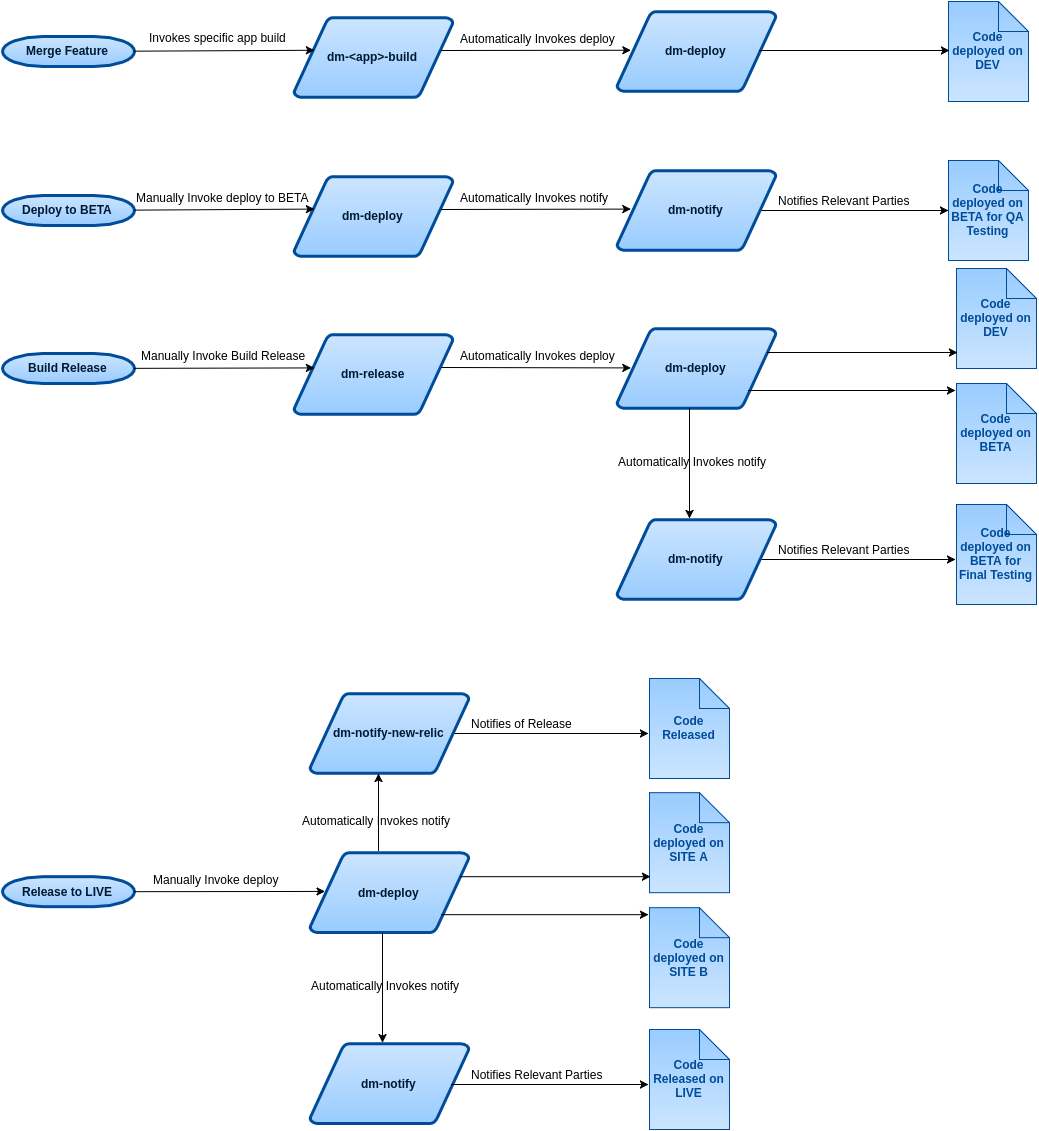

The diagram above was exported from draw.io. Its source (the exported page's mxGraphModel, read from the mxfile embedded in the PNG):
<mxGraphModel dx="1435" dy="478" grid="0" gridSize="10" guides="1" tooltips="1" connect="0" arrows="1" fold="1" page="0" pageScale="1.5" pageWidth="826" pageHeight="1169" background="#FFE6CC" math="0" shadow="0">
  <root>
    <mxCell id="0" style=";html=1;" />
    <mxCell id="1" style=";html=1;" parent="0" />
    <mxCell id="78" value="Deploy to BETA" style="shape=mxgraph.flowchart.terminator;fillColor=#99CCFF;strokeColor=#004C99;strokeWidth=3;gradientColor=#CCE5FF;gradientDirection=north;fontColor=#001933;fontStyle=1;html=1;" vertex="1" parent="1">
      <mxGeometry x="-14" y="299" width="132" height="30" as="geometry" />
    </mxCell>
    <mxCell id="79" value="dm-deploy" style="shape=mxgraph.flowchart.data;fillColor=#99CCFF;strokeColor=#004C99;strokeWidth=3;gradientColor=#CCE5FF;gradientDirection=north;fontColor=#001933;fontStyle=1;html=1;" vertex="1" parent="1">
      <mxGeometry x="277.5" y="280" width="159" height="80" as="geometry" />
    </mxCell>
    <mxCell id="81" value="" style="endArrow=classic;html=1;entryX=0.129;entryY=0.413;entryPerimeter=0;" edge="1" source="78" target="79" parent="1">
      <mxGeometry x="118" y="313" width="50" height="50" as="geometry">
        <mxPoint x="730" y="394" as="sourcePoint" />
        <mxPoint x="730" y="414.71067811865476" as="targetPoint" />
      </mxGeometry>
    </mxCell>
    <mxCell id="82" value="Manually Invoke deploy to BETA" style="text;html=1;resizable=0;points=[];autosize=1;align=left;verticalAlign=top;spacingTop=-4;" vertex="1" parent="1">
      <mxGeometry x="118" y="292" width="183" height="14" as="geometry" />
    </mxCell>
    <mxCell id="85" value="Merge Feature" style="shape=mxgraph.flowchart.terminator;fillColor=#99CCFF;strokeColor=#004C99;strokeWidth=3;gradientColor=#CCE5FF;gradientDirection=north;fontColor=#001933;fontStyle=1;html=1;" vertex="1" parent="1">
      <mxGeometry x="-14" y="140" width="132" height="30" as="geometry" />
    </mxCell>
    <mxCell id="86" value="dm-&amp;lt;app&amp;gt;-build" style="shape=mxgraph.flowchart.data;fillColor=#99CCFF;strokeColor=#004C99;strokeWidth=3;gradientColor=#CCE5FF;gradientDirection=north;fontColor=#001933;fontStyle=1;html=1;" vertex="1" parent="1">
      <mxGeometry x="277.5" y="121" width="159" height="80" as="geometry" />
    </mxCell>
    <mxCell id="87" value="dm-deploy" style="shape=mxgraph.flowchart.data;fillColor=#99CCFF;strokeColor=#004C99;strokeWidth=3;gradientColor=#CCE5FF;gradientDirection=north;fontColor=#001933;fontStyle=1;html=1;" vertex="1" parent="1">
      <mxGeometry x="600.5" y="115" width="159" height="80" as="geometry" />
    </mxCell>
    <mxCell id="88" value="" style="endArrow=classic;html=1;entryX=0.129;entryY=0.413;entryPerimeter=0;" edge="1" source="85" target="86" parent="1">
      <mxGeometry x="118" y="154" width="50" height="50" as="geometry">
        <mxPoint x="730" y="235" as="sourcePoint" />
        <mxPoint x="730" y="255.71067811865476" as="targetPoint" />
      </mxGeometry>
    </mxCell>
    <mxCell id="89" value="Invokes specific app build" style="text;html=1;resizable=0;points=[];autosize=1;align=left;verticalAlign=top;spacingTop=-4;" vertex="1" parent="1">
      <mxGeometry x="131" y="132" width="147" height="14" as="geometry" />
    </mxCell>
    <mxCell id="90" value="" style="endArrow=classic;html=1;entryX=0.091;entryY=0.488;entryPerimeter=0;" edge="1" target="87" parent="1">
      <mxGeometry x="407" y="196" width="50" height="50" as="geometry">
        <mxPoint x="425" y="154" as="sourcePoint" />
        <mxPoint x="595" y="155" as="targetPoint" />
      </mxGeometry>
    </mxCell>
    <mxCell id="91" value="Automatically Invokes deploy" style="text;html=1;resizable=0;points=[];autosize=1;align=left;verticalAlign=top;spacingTop=-4;" vertex="1" parent="1">
      <mxGeometry x="442" y="133" width="165" height="14" as="geometry" />
    </mxCell>
    <mxCell id="92" value="Build Release" style="shape=mxgraph.flowchart.terminator;fillColor=#99CCFF;strokeColor=#004C99;strokeWidth=3;gradientColor=#CCE5FF;gradientDirection=north;fontColor=#001933;fontStyle=1;html=1;" vertex="1" parent="1">
      <mxGeometry x="-14" y="457" width="132" height="30" as="geometry" />
    </mxCell>
    <mxCell id="93" value="dm-release" style="shape=mxgraph.flowchart.data;fillColor=#99CCFF;strokeColor=#004C99;strokeWidth=3;gradientColor=#CCE5FF;gradientDirection=north;fontColor=#001933;fontStyle=1;html=1;" vertex="1" parent="1">
      <mxGeometry x="277.5" y="438" width="159" height="80" as="geometry" />
    </mxCell>
    <mxCell id="94" value="dm-deploy" style="shape=mxgraph.flowchart.data;fillColor=#99CCFF;strokeColor=#004C99;strokeWidth=3;gradientColor=#CCE5FF;gradientDirection=north;fontColor=#001933;fontStyle=1;html=1;" vertex="1" parent="1">
      <mxGeometry x="600.5" y="432" width="159" height="80" as="geometry" />
    </mxCell>
    <mxCell id="95" value="" style="endArrow=classic;html=1;entryX=0.129;entryY=0.413;entryPerimeter=0;" edge="1" source="92" target="93" parent="1">
      <mxGeometry x="118" y="471" width="50" height="50" as="geometry">
        <mxPoint x="730" y="552" as="sourcePoint" />
        <mxPoint x="730" y="572.7106781186548" as="targetPoint" />
      </mxGeometry>
    </mxCell>
    <mxCell id="96" value="Manually Invoke Build Release" style="text;html=1;resizable=0;points=[];autosize=1;align=left;verticalAlign=top;spacingTop=-4;" vertex="1" parent="1">
      <mxGeometry x="123" y="450" width="174" height="14" as="geometry" />
    </mxCell>
    <mxCell id="97" value="" style="endArrow=classic;html=1;entryX=0.091;entryY=0.488;entryPerimeter=0;" edge="1" target="94" parent="1">
      <mxGeometry x="407" y="513" width="50" height="50" as="geometry">
        <mxPoint x="425" y="471" as="sourcePoint" />
        <mxPoint x="595" y="472" as="targetPoint" />
      </mxGeometry>
    </mxCell>
    <mxCell id="98" value="Automatically Invokes deploy" style="text;html=1;resizable=0;points=[];autosize=1;align=left;verticalAlign=top;spacingTop=-4;" vertex="1" parent="1">
      <mxGeometry x="442" y="450" width="165" height="14" as="geometry" />
    </mxCell>
    <mxCell id="99" value="&lt;b&gt;&lt;font color=&quot;#004c99&quot;&gt;Code deployed on DEV&lt;/font&gt;&lt;/b&gt;" style="shape=note;whiteSpace=wrap;html=1;plain-blue;fillColor=#99CCFF;gradientColor=#CCE5FF;strokeColor=#004C99;" vertex="1" parent="1">
      <mxGeometry x="932" y="105" width="80" height="100" as="geometry" />
    </mxCell>
    <mxCell id="100" value="&lt;b&gt;&lt;font color=&quot;#004c99&quot;&gt;Code deployed on BETA for QA Testing&lt;/font&gt;&lt;/b&gt;" style="shape=note;whiteSpace=wrap;html=1;plain-blue;fillColor=#99CCFF;gradientColor=#CCE5FF;strokeColor=#004C99;" vertex="1" parent="1">
      <mxGeometry x="932" y="264" width="80" height="100" as="geometry" />
    </mxCell>
    <mxCell id="101" value="&lt;b&gt;&lt;font color=&quot;#004c99&quot;&gt;Code deployed on BETA&lt;/font&gt;&lt;/b&gt;" style="shape=note;whiteSpace=wrap;html=1;plain-blue;fillColor=#99CCFF;gradientColor=#CCE5FF;strokeColor=#004C99;" vertex="1" parent="1">
      <mxGeometry x="940" y="487" width="80" height="100" as="geometry" />
    </mxCell>
    <mxCell id="102" value="&lt;b&gt;&lt;font color=&quot;#004c99&quot;&gt;Code deployed on DEV&lt;/font&gt;&lt;/b&gt;" style="shape=note;whiteSpace=wrap;html=1;plain-blue;fillColor=#99CCFF;gradientColor=#CCE5FF;strokeColor=#004C99;" vertex="1" parent="1">
      <mxGeometry x="940" y="372" width="80" height="100" as="geometry" />
    </mxCell>
    <mxCell id="103" value="" style="endArrow=classic;html=1;entryX=0.091;entryY=0.488;entryPerimeter=0;" edge="1" parent="1">
      <mxGeometry x="725" y="196" width="50" height="50" as="geometry">
        <mxPoint x="743" y="154" as="sourcePoint" />
        <mxPoint x="933" y="154" as="targetPoint" />
      </mxGeometry>
    </mxCell>
    <mxCell id="105" value="" style="endArrow=classic;html=1;entryX=0.091;entryY=0.488;entryPerimeter=0;" edge="1" parent="1">
      <mxGeometry x="724" y="356" width="50" height="50" as="geometry">
        <mxPoint x="742" y="314" as="sourcePoint" />
        <mxPoint x="932" y="314" as="targetPoint" />
      </mxGeometry>
    </mxCell>
    <mxCell id="106" value="" style="endArrow=classic;html=1;entryX=0.091;entryY=0.488;entryPerimeter=0;" edge="1" parent="1">
      <mxGeometry x="733" y="498" width="50" height="50" as="geometry">
        <mxPoint x="751" y="456" as="sourcePoint" />
        <mxPoint x="941" y="456" as="targetPoint" />
      </mxGeometry>
    </mxCell>
    <mxCell id="107" value="" style="endArrow=classic;html=1;" edge="1" parent="1">
      <mxGeometry x="714" y="536" width="50" height="50" as="geometry">
        <mxPoint x="732" y="494" as="sourcePoint" />
        <mxPoint x="939" y="494" as="targetPoint" />
      </mxGeometry>
    </mxCell>
    <mxCell id="117" value="Release to LIVE" style="shape=mxgraph.flowchart.terminator;fillColor=#99CCFF;strokeColor=#004C99;strokeWidth=3;gradientColor=#CCE5FF;gradientDirection=north;fontColor=#001933;fontStyle=1;html=1;" vertex="1" parent="1">
      <mxGeometry x="-14" y="980.1764705882354" width="132" height="30" as="geometry" />
    </mxCell>
    <mxCell id="119" value="dm-deploy" style="shape=mxgraph.flowchart.data;fillColor=#99CCFF;strokeColor=#004C99;strokeWidth=3;gradientColor=#CCE5FF;gradientDirection=north;fontColor=#001933;fontStyle=1;html=1;" vertex="1" parent="1">
      <mxGeometry x="293.5" y="956.1764705882354" width="159" height="80" as="geometry" />
    </mxCell>
    <mxCell id="122" value="" style="endArrow=classic;html=1;entryX=0.091;entryY=0.488;entryPerimeter=0;" edge="1" target="119" parent="1">
      <mxGeometry x="100" y="1037.1764705882354" width="50" height="50" as="geometry">
        <mxPoint x="118" y="995.1764705882354" as="sourcePoint" />
        <mxPoint x="288" y="996.1764705882354" as="targetPoint" />
      </mxGeometry>
    </mxCell>
    <mxCell id="123" value="Manually Invoke deploy" style="text;html=1;resizable=0;points=[];autosize=1;align=left;verticalAlign=top;spacingTop=-4;" vertex="1" parent="1">
      <mxGeometry x="135" y="974.1764705882354" width="135" height="14" as="geometry" />
    </mxCell>
    <mxCell id="124" value="&lt;b&gt;&lt;font color=&quot;#004c99&quot;&gt;Code deployed on SITE B&lt;/font&gt;&lt;/b&gt;" style="shape=note;whiteSpace=wrap;html=1;plain-blue;fillColor=#99CCFF;gradientColor=#CCE5FF;strokeColor=#004C99;" vertex="1" parent="1">
      <mxGeometry x="633" y="1011.1764705882354" width="80" height="100" as="geometry" />
    </mxCell>
    <mxCell id="125" value="&lt;b&gt;&lt;font color=&quot;#004c99&quot;&gt;Code deployed on SITE A&lt;/font&gt;&lt;/b&gt;" style="shape=note;whiteSpace=wrap;html=1;plain-blue;fillColor=#99CCFF;gradientColor=#CCE5FF;strokeColor=#004C99;" vertex="1" parent="1">
      <mxGeometry x="633" y="896.1764705882354" width="80" height="100" as="geometry" />
    </mxCell>
    <mxCell id="126" value="" style="endArrow=classic;html=1;entryX=0.091;entryY=0.488;entryPerimeter=0;" edge="1" parent="1">
      <mxGeometry x="426" y="1022.1764705882354" width="50" height="50" as="geometry">
        <mxPoint x="444" y="980.1764705882354" as="sourcePoint" />
        <mxPoint x="634" y="980.1764705882354" as="targetPoint" />
      </mxGeometry>
    </mxCell>
    <mxCell id="127" value="" style="endArrow=classic;html=1;" edge="1" parent="1">
      <mxGeometry x="407" y="1060.1764705882354" width="50" height="50" as="geometry">
        <mxPoint x="425" y="1018.1764705882354" as="sourcePoint" />
        <mxPoint x="632" y="1018.1764705882354" as="targetPoint" />
      </mxGeometry>
    </mxCell>
    <mxCell id="128" value="dm-notify" style="shape=mxgraph.flowchart.data;fillColor=#99CCFF;strokeColor=#004C99;strokeWidth=3;gradientColor=#CCE5FF;gradientDirection=north;fontColor=#001933;fontStyle=1;html=1;" vertex="1" parent="1">
      <mxGeometry x="600.5" y="274" width="159" height="80" as="geometry" />
    </mxCell>
    <mxCell id="129" value="" style="endArrow=classic;html=1;entryX=0.091;entryY=0.488;entryPerimeter=0;" edge="1" target="128" parent="1">
      <mxGeometry x="407" y="355" width="50" height="50" as="geometry">
        <mxPoint x="425" y="313" as="sourcePoint" />
        <mxPoint x="595" y="314" as="targetPoint" />
      </mxGeometry>
    </mxCell>
    <mxCell id="130" value="Automatically Invokes notify" style="text;html=1;resizable=0;points=[];autosize=1;align=left;verticalAlign=top;spacingTop=-4;" vertex="1" parent="1">
      <mxGeometry x="442" y="292" width="158" height="14" as="geometry" />
    </mxCell>
    <mxCell id="132" value="Notifies Relevant Parties" style="text;html=1;resizable=0;points=[];autosize=1;align=left;verticalAlign=top;spacingTop=-4;" vertex="1" parent="1">
      <mxGeometry x="760" y="295" width="141" height="14" as="geometry" />
    </mxCell>
    <mxCell id="133" value="" style="endArrow=classic;html=1;" edge="1" parent="1">
      <mxGeometry x="724" y="705" width="50" height="50" as="geometry">
        <mxPoint x="742" y="663" as="sourcePoint" />
        <mxPoint x="939" y="663" as="targetPoint" />
      </mxGeometry>
    </mxCell>
    <mxCell id="134" value="dm-notify" style="shape=mxgraph.flowchart.data;fillColor=#99CCFF;strokeColor=#004C99;strokeWidth=3;gradientColor=#CCE5FF;gradientDirection=north;fontColor=#001933;fontStyle=1;html=1;" vertex="1" parent="1">
      <mxGeometry x="600.5" y="623" width="159" height="80" as="geometry" />
    </mxCell>
    <mxCell id="135" value="Notifies Relevant Parties" style="text;html=1;resizable=0;points=[];autosize=1;align=left;verticalAlign=top;spacingTop=-4;" vertex="1" parent="1">
      <mxGeometry x="760" y="644" width="141" height="14" as="geometry" />
    </mxCell>
    <mxCell id="138" value="" style="endArrow=classic;html=1;" edge="1" parent="1">
      <mxGeometry width="50" height="50" relative="1" as="geometry">
        <mxPoint x="673" y="512" as="sourcePoint" />
        <mxPoint x="673" y="622" as="targetPoint" />
      </mxGeometry>
    </mxCell>
    <mxCell id="140" value="Automatically Invokes notify" style="text;html=1;resizable=0;points=[];autosize=1;align=left;verticalAlign=top;spacingTop=-4;" vertex="1" parent="1">
      <mxGeometry x="600" y="556" width="158" height="14" as="geometry" />
    </mxCell>
    <mxCell id="141" value="&lt;b&gt;&lt;font color=&quot;#004c99&quot;&gt;Code deployed on BETA for Final Testing&lt;/font&gt;&lt;/b&gt;" style="shape=note;whiteSpace=wrap;html=1;plain-blue;fillColor=#99CCFF;gradientColor=#CCE5FF;strokeColor=#004C99;" vertex="1" parent="1">
      <mxGeometry x="940" y="608" width="80" height="100" as="geometry" />
    </mxCell>
    <mxCell id="142" value="dm-notify" style="shape=mxgraph.flowchart.data;fillColor=#99CCFF;strokeColor=#004C99;strokeWidth=3;gradientColor=#CCE5FF;gradientDirection=north;fontColor=#001933;fontStyle=1;html=1;" vertex="1" parent="1">
      <mxGeometry x="293.5" y="1147.1764705882354" width="159" height="80" as="geometry" />
    </mxCell>
    <mxCell id="143" value="" style="endArrow=classic;html=1;" edge="1" parent="1">
      <mxGeometry x="366" y="1036.1764705882354" width="50" height="50" as="geometry">
        <mxPoint x="366" y="1036.1764705882354" as="sourcePoint" />
        <mxPoint x="366" y="1146.1764705882354" as="targetPoint" />
      </mxGeometry>
    </mxCell>
    <mxCell id="144" value="Automatically Invokes notify" style="text;html=1;resizable=0;points=[];autosize=1;align=left;verticalAlign=top;spacingTop=-4;" vertex="1" parent="1">
      <mxGeometry x="293" y="1080.1764705882354" width="158" height="14" as="geometry" />
    </mxCell>
    <mxCell id="145" value="" style="endArrow=classic;html=1;" edge="1" parent="1">
      <mxGeometry x="417" y="1230" width="50" height="50" as="geometry">
        <mxPoint x="435" y="1188" as="sourcePoint" />
        <mxPoint x="632" y="1188" as="targetPoint" />
      </mxGeometry>
    </mxCell>
    <mxCell id="146" value="Notifies Relevant Parties" style="text;html=1;resizable=0;points=[];autosize=1;align=left;verticalAlign=top;spacingTop=-4;" vertex="1" parent="1">
      <mxGeometry x="453" y="1169" width="141" height="14" as="geometry" />
    </mxCell>
    <mxCell id="147" value="&lt;b&gt;&lt;font color=&quot;#004c99&quot;&gt;Code Released on LIVE&lt;/font&gt;&lt;/b&gt;" style="shape=note;whiteSpace=wrap;html=1;plain-blue;fillColor=#99CCFF;gradientColor=#CCE5FF;strokeColor=#004C99;" vertex="1" parent="1">
      <mxGeometry x="633" y="1133" width="80" height="100" as="geometry" />
    </mxCell>
    <mxCell id="148" value="" style="endArrow=classic;html=1;" edge="1" parent="1">
      <mxGeometry x="417" y="879" width="50" height="50" as="geometry">
        <mxPoint x="435" y="837" as="sourcePoint" />
        <mxPoint x="632" y="837" as="targetPoint" />
      </mxGeometry>
    </mxCell>
    <mxCell id="149" value="dm-notify-new-relic" style="shape=mxgraph.flowchart.data;fillColor=#99CCFF;strokeColor=#004C99;strokeWidth=3;gradientColor=#CCE5FF;gradientDirection=north;fontColor=#001933;fontStyle=1;html=1;" vertex="1" parent="1">
      <mxGeometry x="293.5" y="797" width="159" height="80" as="geometry" />
    </mxCell>
    <mxCell id="150" value="Notifies of Release" style="text;html=1;resizable=0;points=[];autosize=1;align=left;verticalAlign=top;spacingTop=-4;" vertex="1" parent="1">
      <mxGeometry x="453" y="818" width="111" height="14" as="geometry" />
    </mxCell>
    <mxCell id="151" value="&lt;b&gt;&lt;font color=&quot;#004c99&quot;&gt;Code Released&lt;/font&gt;&lt;/b&gt;" style="shape=note;whiteSpace=wrap;html=1;plain-blue;fillColor=#99CCFF;gradientColor=#CCE5FF;strokeColor=#004C99;" vertex="1" parent="1">
      <mxGeometry x="633" y="782" width="80" height="100" as="geometry" />
    </mxCell>
    <mxCell id="152" value="" style="endArrow=classic;html=1;" edge="1" parent="1">
      <mxGeometry x="362" y="1007.1764705882354" width="50" height="50" as="geometry">
        <mxPoint x="362" y="954" as="sourcePoint" />
        <mxPoint x="362" y="877" as="targetPoint" />
      </mxGeometry>
    </mxCell>
    <mxCell id="153" value="Automatically Invokes notify" style="text;html=1;resizable=0;points=[];autosize=1;align=left;verticalAlign=top;spacingTop=-4;" vertex="1" parent="1">
      <mxGeometry x="284" y="915.1764705882354" width="158" height="14" as="geometry" />
    </mxCell>
  </root>
</mxGraphModel>